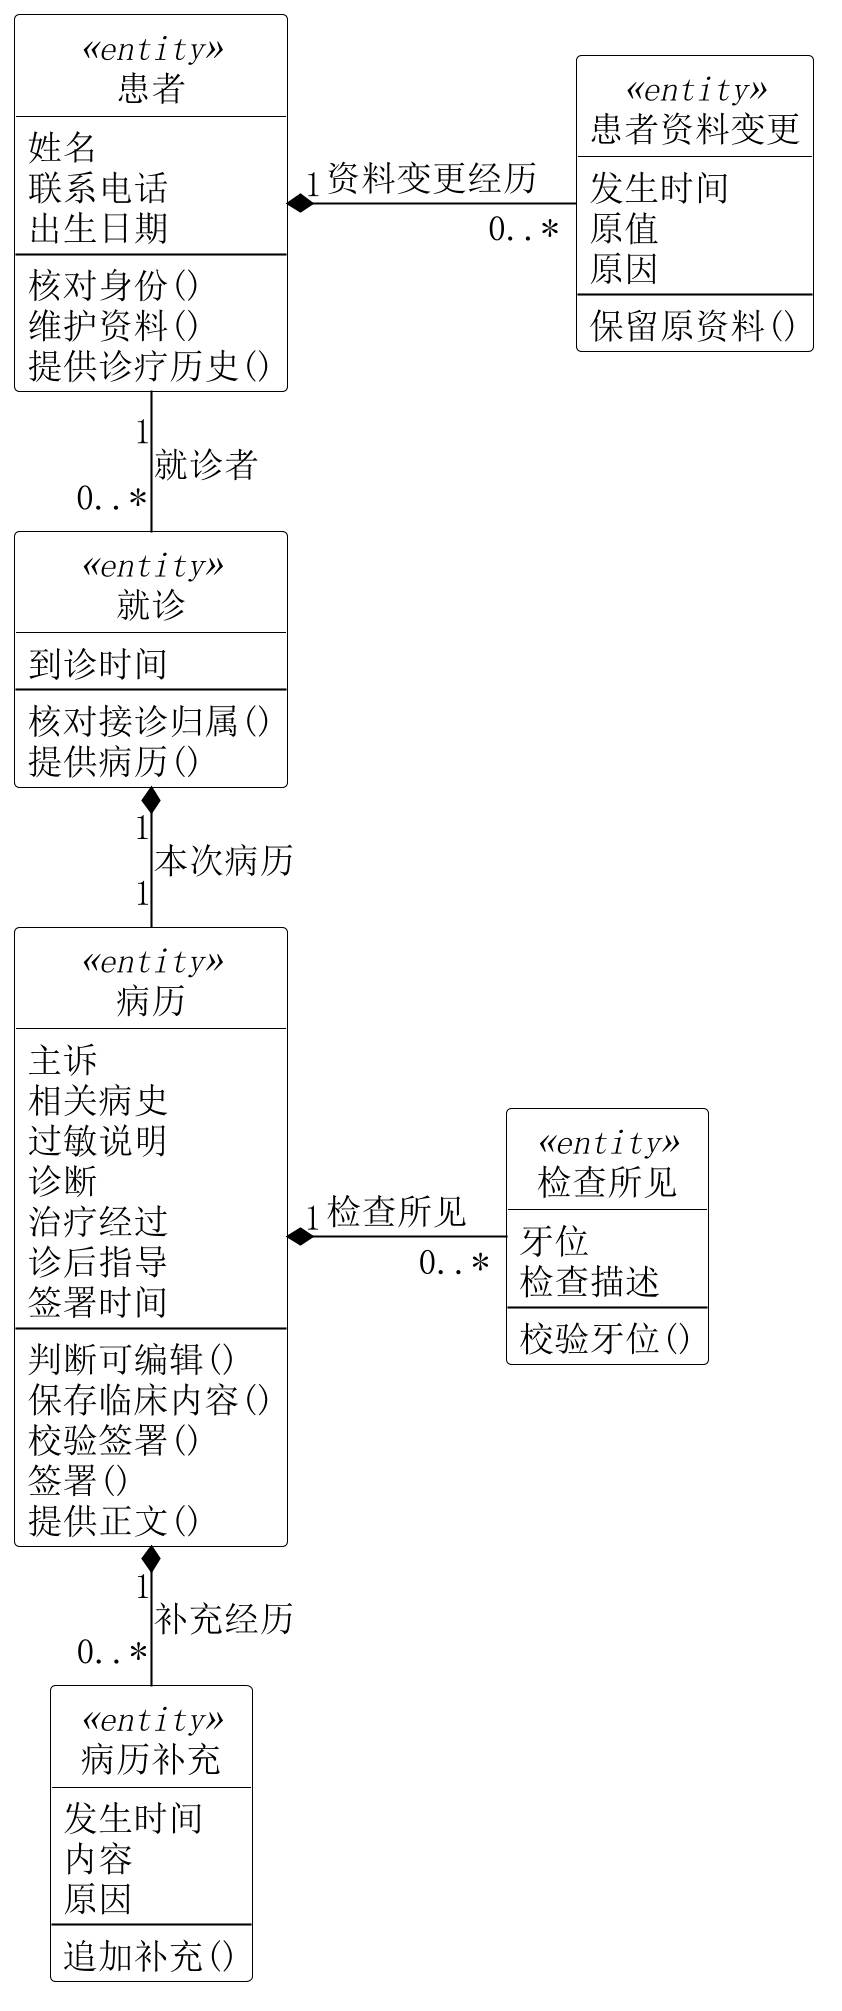

The diagram above was rendered by PlantUML. Its source (embedded in the PNG):
@startuml
skinparam backgroundColor white
skinparam shadowing false
skinparam defaultFontName SimSun
skinparam defaultFontSize 17
skinparam dpi 200
skinparam ArrowColor black
skinparam class {
 BackgroundColor white
 BorderColor black
 FontColor black
}
skinparam classAttributeIconSize 0
hide circle
top to bottom direction
skinparam nodesep 35
skinparam ranksep 45
class "患者" as P <<entity>> {
 姓名
 联系电话
 出生日期
 --
 核对身份()
 维护资料()
 提供诊疗历史()
}
class "患者资料变更" as H <<entity>> {
 发生时间
 原值
 原因
 --
 保留原资料()
}
class "就诊" as V <<entity>> {
 到诊时间
 --
 核对接诊归属()
 提供病历()
}
class "病历" as R <<entity>> {
 主诉
 相关病史
 过敏说明
 诊断
 治疗经过
 诊后指导
 签署时间
 --
 判断可编辑()
 保存临床内容()
 校验签署()
 签署()
 提供正文()
}
class "检查所见" as F <<entity>> {
 牙位
 检查描述
 --
 校验牙位()
}
class "病历补充" as A <<entity>> {
 发生时间
 内容
 原因
 --
 追加补充()
}
P "1" *-right- "0..*" H : 资料变更经历
P "1" -down- "0..*" V : 就诊者
V "1" *-down- "1" R : 本次病历
R "1" *-right- "0..*" F : 检查所见
R "1" *-down- "0..*" A : 补充经历

@enduml